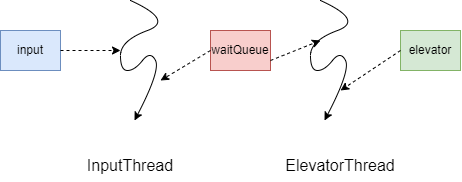

The diagram above was exported from draw.io. Its source (the exported page's mxGraphModel, read from the mxfile embedded in the PNG):
<mxGraphModel dx="716" dy="448" grid="1" gridSize="10" guides="1" tooltips="1" connect="1" arrows="1" fold="1" page="1" pageScale="1" pageWidth="827" pageHeight="1169" math="0" shadow="0">
  <root>
    <mxCell id="0" />
    <mxCell id="1" parent="0" />
    <mxCell id="aNho1-pHzX9tYrlJ78vG-1" value="" style="curved=1;endArrow=classic;html=1;rounded=0;" edge="1" parent="1">
      <mxGeometry width="50" height="50" relative="1" as="geometry">
        <mxPoint x="380" y="290" as="sourcePoint" />
        <mxPoint x="384" y="410" as="targetPoint" />
        <Array as="points">
          <mxPoint x="424" y="310" />
          <mxPoint x="370" y="330" />
          <mxPoint x="370" y="360" />
          <mxPoint x="384" y="360" />
          <mxPoint x="400" y="340" />
          <mxPoint x="410" y="360" />
        </Array>
      </mxGeometry>
    </mxCell>
    <mxCell id="aNho1-pHzX9tYrlJ78vG-6" value="waitQueue" style="rounded=0;whiteSpace=wrap;html=1;fillColor=#f8cecc;strokeColor=#b85450;" vertex="1" parent="1">
      <mxGeometry x="270" y="320" width="60" height="40" as="geometry" />
    </mxCell>
    <mxCell id="aNho1-pHzX9tYrlJ78vG-7" value="elevator" style="rounded=0;whiteSpace=wrap;html=1;fillColor=#d5e8d4;strokeColor=#82b366;" vertex="1" parent="1">
      <mxGeometry x="460" y="320" width="60" height="40" as="geometry" />
    </mxCell>
    <mxCell id="aNho1-pHzX9tYrlJ78vG-8" value="" style="curved=1;endArrow=classic;html=1;rounded=0;" edge="1" parent="1">
      <mxGeometry width="50" height="50" relative="1" as="geometry">
        <mxPoint x="190" y="290" as="sourcePoint" />
        <mxPoint x="194" y="410" as="targetPoint" />
        <Array as="points">
          <mxPoint x="234" y="310" />
          <mxPoint x="180" y="330" />
          <mxPoint x="180" y="360" />
          <mxPoint x="194" y="360" />
          <mxPoint x="210" y="340" />
          <mxPoint x="220" y="360" />
        </Array>
      </mxGeometry>
    </mxCell>
    <mxCell id="aNho1-pHzX9tYrlJ78vG-9" value="input" style="rounded=0;whiteSpace=wrap;html=1;fillColor=#dae8fc;strokeColor=#6c8ebf;" vertex="1" parent="1">
      <mxGeometry x="60" y="320" width="60" height="40" as="geometry" />
    </mxCell>
    <mxCell id="aNho1-pHzX9tYrlJ78vG-10" value="" style="endArrow=classic;html=1;rounded=0;exitX=1;exitY=0.5;exitDx=0;exitDy=0;dashed=1;" edge="1" parent="1" source="aNho1-pHzX9tYrlJ78vG-9">
      <mxGeometry width="50" height="50" relative="1" as="geometry">
        <mxPoint x="390" y="360" as="sourcePoint" />
        <mxPoint x="180" y="340" as="targetPoint" />
      </mxGeometry>
    </mxCell>
    <mxCell id="aNho1-pHzX9tYrlJ78vG-11" value="" style="endArrow=classic;html=1;rounded=0;dashed=1;exitX=0;exitY=0.5;exitDx=0;exitDy=0;" edge="1" parent="1" source="aNho1-pHzX9tYrlJ78vG-6">
      <mxGeometry width="50" height="50" relative="1" as="geometry">
        <mxPoint x="390" y="360" as="sourcePoint" />
        <mxPoint x="220" y="370" as="targetPoint" />
      </mxGeometry>
    </mxCell>
    <mxCell id="aNho1-pHzX9tYrlJ78vG-12" value="" style="endArrow=classic;html=1;rounded=0;dashed=1;exitX=1;exitY=0.75;exitDx=0;exitDy=0;" edge="1" parent="1" source="aNho1-pHzX9tYrlJ78vG-6">
      <mxGeometry width="50" height="50" relative="1" as="geometry">
        <mxPoint x="390" y="360" as="sourcePoint" />
        <mxPoint x="380" y="330" as="targetPoint" />
      </mxGeometry>
    </mxCell>
    <mxCell id="aNho1-pHzX9tYrlJ78vG-13" value="" style="endArrow=classic;html=1;rounded=0;dashed=1;exitX=0;exitY=0.5;exitDx=0;exitDy=0;" edge="1" parent="1" source="aNho1-pHzX9tYrlJ78vG-7">
      <mxGeometry width="50" height="50" relative="1" as="geometry">
        <mxPoint x="390" y="360" as="sourcePoint" />
        <mxPoint x="400" y="380" as="targetPoint" />
      </mxGeometry>
    </mxCell>
    <mxCell id="aNho1-pHzX9tYrlJ78vG-14" value="&lt;font style=&quot;font-size: 16px&quot;&gt;InputThread&lt;/font&gt;" style="text;html=1;strokeColor=none;fillColor=none;align=center;verticalAlign=middle;whiteSpace=wrap;rounded=0;" vertex="1" parent="1">
      <mxGeometry x="140" y="440" width="100" height="30" as="geometry" />
    </mxCell>
    <mxCell id="aNho1-pHzX9tYrlJ78vG-15" value="&lt;font style=&quot;font-size: 16px&quot;&gt;ElevatorThread&lt;/font&gt;" style="text;html=1;strokeColor=none;fillColor=none;align=center;verticalAlign=middle;whiteSpace=wrap;rounded=0;" vertex="1" parent="1">
      <mxGeometry x="340" y="440" width="120" height="30" as="geometry" />
    </mxCell>
  </root>
</mxGraphModel>